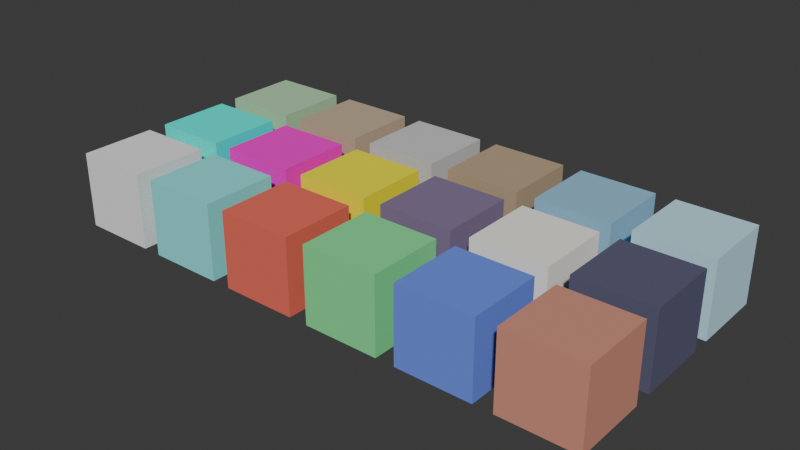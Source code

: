 # Source: color_palette.blend  (saved by Blender 5.1.29; exported with 4.5.12 LTS)
import bpy
from mathutils import Matrix  # noqa: F401  (used for matrix-valued properties, if any)

bpy.ops.wm.read_factory_settings(use_empty=True)
scene = bpy.context.scene
scene.name = 'Scene'

# ---- collections
col_collection = bpy.data.collections.new('Collection'); scene.collection.children.link(col_collection)
col_export = bpy.data.collections.new('Export'); scene.collection.children.link(col_export)
col_reference = bpy.data.collections.new('Reference'); scene.collection.children.link(col_reference)
col_reference.hide_render = True
col_armature = bpy.data.collections.new('Armature'); scene.collection.children.link(col_armature)
col_collision = bpy.data.collections.new('Collision'); scene.collection.children.link(col_collision)
col_lod = bpy.data.collections.new('LOD'); scene.collection.children.link(col_lod)

# ---- materials (node trees are filled in below, after node groups)
mat_palette_grass_green = bpy.data.materials.new('palette_Grass_Green')
mat_palette_dirt_brown = bpy.data.materials.new('palette_Dirt_Brown')
mat_palette_stone_grey = bpy.data.materials.new('palette_Stone_Grey')
mat_palette_wood_brown = bpy.data.materials.new('palette_Wood_Brown')
mat_palette_water_blue = bpy.data.materials.new('palette_Water_Blue')
mat_palette_sky_blue = bpy.data.materials.new('palette_Sky_Blue')
mat_palette_neon_cyan = bpy.data.materials.new('palette_Neon_Cyan')
mat_palette_neon_magenta = bpy.data.materials.new('palette_Neon_Magenta')
mat_palette_neon_yellow = bpy.data.materials.new('palette_Neon_Yellow')
mat_palette_shadow_purple = bpy.data.materials.new('palette_Shadow_Purple')
mat_palette_highlight_warm = bpy.data.materials.new('palette_Highlight_Warm')
mat_palette_ui_panel_dark = bpy.data.materials.new('palette_UI_Panel_Dark')
mat_palette_ui_text_light = bpy.data.materials.new('palette_UI_Text_Light')
mat_palette_player_cyan = bpy.data.materials.new('palette_Player_Cyan')
mat_palette_enemy_red = bpy.data.materials.new('palette_Enemy_Red')
mat_palette_enemy_green = bpy.data.materials.new('palette_Enemy_Green')
mat_palette_enemy_blue = bpy.data.materials.new('palette_Enemy_Blue')
mat_palette_roof_red = bpy.data.materials.new('palette_Roof_Red')

# ---- material node trees
mat_palette_grass_green.use_nodes = True; mat_palette_grass_green.node_tree.nodes.clear()
_N = mat_palette_grass_green.node_tree.nodes; _L = mat_palette_grass_green.node_tree.links
n0 = _N.new('ShaderNodeBsdfPrincipled'); n0.name = 'Principled BSDF'; n0.location = (-200, 100)
n0.inputs[0].default_value = (0.435, 0.686, 0.416, 1.0)
n0.inputs[2].default_value = 0.8
n1 = _N.new('ShaderNodeOutputMaterial'); n1.name = 'Material Output'; n1.location = (200, 100)
_L.new(n0.outputs[0], n1.inputs[0])
n1.is_active_output = True
mat_palette_dirt_brown.use_nodes = True; mat_palette_dirt_brown.node_tree.nodes.clear()
_N = mat_palette_dirt_brown.node_tree.nodes; _L = mat_palette_dirt_brown.node_tree.links
n0 = _N.new('ShaderNodeBsdfPrincipled'); n0.name = 'Principled BSDF'; n0.location = (-200, 100)
n0.inputs[0].default_value = (0.541, 0.416, 0.29, 1.0)
n0.inputs[2].default_value = 0.8
n1 = _N.new('ShaderNodeOutputMaterial'); n1.name = 'Material Output'; n1.location = (200, 100)
_L.new(n0.outputs[0], n1.inputs[0])
n1.is_active_output = True
mat_palette_stone_grey.use_nodes = True; mat_palette_stone_grey.node_tree.nodes.clear()
_N = mat_palette_stone_grey.node_tree.nodes; _L = mat_palette_stone_grey.node_tree.links
n0 = _N.new('ShaderNodeBsdfPrincipled'); n0.name = 'Principled BSDF'; n0.location = (-200, 100)
n0.inputs[0].default_value = (0.604, 0.604, 0.604, 1.0)
n0.inputs[2].default_value = 0.8
n1 = _N.new('ShaderNodeOutputMaterial'); n1.name = 'Material Output'; n1.location = (200, 100)
_L.new(n0.outputs[0], n1.inputs[0])
n1.is_active_output = True
mat_palette_wood_brown.use_nodes = True; mat_palette_wood_brown.node_tree.nodes.clear()
_N = mat_palette_wood_brown.node_tree.nodes; _L = mat_palette_wood_brown.node_tree.links
n0 = _N.new('ShaderNodeBsdfPrincipled'); n0.name = 'Principled BSDF'; n0.location = (-200, 100)
n0.inputs[0].default_value = (0.478, 0.353, 0.227, 1.0)
n0.inputs[2].default_value = 0.8
n1 = _N.new('ShaderNodeOutputMaterial'); n1.name = 'Material Output'; n1.location = (200, 100)
_L.new(n0.outputs[0], n1.inputs[0])
n1.is_active_output = True
mat_palette_water_blue.use_nodes = True; mat_palette_water_blue.node_tree.nodes.clear()
_N = mat_palette_water_blue.node_tree.nodes; _L = mat_palette_water_blue.node_tree.links
n0 = _N.new('ShaderNodeBsdfPrincipled'); n0.name = 'Principled BSDF'; n0.location = (-200, 100)
n0.inputs[0].default_value = (0.29, 0.541, 0.729, 1.0)
n0.inputs[2].default_value = 0.8
n1 = _N.new('ShaderNodeOutputMaterial'); n1.name = 'Material Output'; n1.location = (200, 100)
_L.new(n0.outputs[0], n1.inputs[0])
n1.is_active_output = True
mat_palette_sky_blue.use_nodes = True; mat_palette_sky_blue.node_tree.nodes.clear()
_N = mat_palette_sky_blue.node_tree.nodes; _L = mat_palette_sky_blue.node_tree.links
n0 = _N.new('ShaderNodeBsdfPrincipled'); n0.name = 'Principled BSDF'; n0.location = (-200, 100)
n0.inputs[0].default_value = (0.529, 0.808, 0.922, 1.0)
n0.inputs[2].default_value = 0.8
n1 = _N.new('ShaderNodeOutputMaterial'); n1.name = 'Material Output'; n1.location = (200, 100)
_L.new(n0.outputs[0], n1.inputs[0])
n1.is_active_output = True
mat_palette_neon_cyan.use_nodes = True; mat_palette_neon_cyan.node_tree.nodes.clear()
_N = mat_palette_neon_cyan.node_tree.nodes; _L = mat_palette_neon_cyan.node_tree.links
n0 = _N.new('ShaderNodeBsdfPrincipled'); n0.name = 'Principled BSDF'; n0.location = (-200, 100)
n0.inputs[0].default_value = (0.0, 1.0, 0.867, 1.0)
n0.inputs[2].default_value = 0.8
n1 = _N.new('ShaderNodeOutputMaterial'); n1.name = 'Material Output'; n1.location = (200, 100)
_L.new(n0.outputs[0], n1.inputs[0])
n1.is_active_output = True
mat_palette_neon_magenta.use_nodes = True; mat_palette_neon_magenta.node_tree.nodes.clear()
_N = mat_palette_neon_magenta.node_tree.nodes; _L = mat_palette_neon_magenta.node_tree.links
n0 = _N.new('ShaderNodeBsdfPrincipled'); n0.name = 'Principled BSDF'; n0.location = (-200, 100)
n0.inputs[0].default_value = (1.0, 0.0, 0.667, 1.0)
n0.inputs[2].default_value = 0.8
n1 = _N.new('ShaderNodeOutputMaterial'); n1.name = 'Material Output'; n1.location = (200, 100)
_L.new(n0.outputs[0], n1.inputs[0])
n1.is_active_output = True
mat_palette_neon_yellow.use_nodes = True; mat_palette_neon_yellow.node_tree.nodes.clear()
_N = mat_palette_neon_yellow.node_tree.nodes; _L = mat_palette_neon_yellow.node_tree.links
n0 = _N.new('ShaderNodeBsdfPrincipled'); n0.name = 'Principled BSDF'; n0.location = (-200, 100)
n0.inputs[0].default_value = (1.0, 0.898, 0.0, 1.0)
n0.inputs[2].default_value = 0.8
n1 = _N.new('ShaderNodeOutputMaterial'); n1.name = 'Material Output'; n1.location = (200, 100)
_L.new(n0.outputs[0], n1.inputs[0])
n1.is_active_output = True
mat_palette_shadow_purple.use_nodes = True; mat_palette_shadow_purple.node_tree.nodes.clear()
_N = mat_palette_shadow_purple.node_tree.nodes; _L = mat_palette_shadow_purple.node_tree.links
n0 = _N.new('ShaderNodeBsdfPrincipled'); n0.name = 'Principled BSDF'; n0.location = (-200, 100)
n0.inputs[0].default_value = (0.227, 0.165, 0.29, 1.0)
n0.inputs[2].default_value = 0.8
n1 = _N.new('ShaderNodeOutputMaterial'); n1.name = 'Material Output'; n1.location = (200, 100)
_L.new(n0.outputs[0], n1.inputs[0])
n1.is_active_output = True
mat_palette_highlight_warm.use_nodes = True; mat_palette_highlight_warm.node_tree.nodes.clear()
_N = mat_palette_highlight_warm.node_tree.nodes; _L = mat_palette_highlight_warm.node_tree.links
n0 = _N.new('ShaderNodeBsdfPrincipled'); n0.name = 'Principled BSDF'; n0.location = (-200, 100)
n0.inputs[0].default_value = (1.0, 0.957, 0.878, 1.0)
n0.inputs[2].default_value = 0.8
n1 = _N.new('ShaderNodeOutputMaterial'); n1.name = 'Material Output'; n1.location = (200, 100)
_L.new(n0.outputs[0], n1.inputs[0])
n1.is_active_output = True
mat_palette_ui_panel_dark.use_nodes = True; mat_palette_ui_panel_dark.node_tree.nodes.clear()
_N = mat_palette_ui_panel_dark.node_tree.nodes; _L = mat_palette_ui_panel_dark.node_tree.links
n0 = _N.new('ShaderNodeBsdfPrincipled'); n0.name = 'Principled BSDF'; n0.location = (-200, 100)
n0.inputs[0].default_value = (0.102, 0.102, 0.18, 1.0)
n0.inputs[2].default_value = 0.8
n1 = _N.new('ShaderNodeOutputMaterial'); n1.name = 'Material Output'; n1.location = (200, 100)
_L.new(n0.outputs[0], n1.inputs[0])
n1.is_active_output = True
mat_palette_ui_text_light.use_nodes = True; mat_palette_ui_text_light.node_tree.nodes.clear()
_N = mat_palette_ui_text_light.node_tree.nodes; _L = mat_palette_ui_text_light.node_tree.links
n0 = _N.new('ShaderNodeBsdfPrincipled'); n0.name = 'Principled BSDF'; n0.location = (-200, 100)
n0.inputs[0].default_value = (0.878, 0.878, 0.878, 1.0)
n0.inputs[2].default_value = 0.8
n1 = _N.new('ShaderNodeOutputMaterial'); n1.name = 'Material Output'; n1.location = (200, 100)
_L.new(n0.outputs[0], n1.inputs[0])
n1.is_active_output = True
mat_palette_player_cyan.use_nodes = True; mat_palette_player_cyan.node_tree.nodes.clear()
_N = mat_palette_player_cyan.node_tree.nodes; _L = mat_palette_player_cyan.node_tree.links
n0 = _N.new('ShaderNodeBsdfPrincipled'); n0.name = 'Principled BSDF'; n0.location = (-200, 100)
n0.inputs[0].default_value = (0.25, 0.85, 0.82, 1.0)
n0.inputs[2].default_value = 0.8
n1 = _N.new('ShaderNodeOutputMaterial'); n1.name = 'Material Output'; n1.location = (200, 100)
_L.new(n0.outputs[0], n1.inputs[0])
n1.is_active_output = True
mat_palette_enemy_red.use_nodes = True; mat_palette_enemy_red.node_tree.nodes.clear()
_N = mat_palette_enemy_red.node_tree.nodes; _L = mat_palette_enemy_red.node_tree.links
n0 = _N.new('ShaderNodeBsdfPrincipled'); n0.name = 'Principled BSDF'; n0.location = (-200, 100)
n0.inputs[0].default_value = (0.85, 0.15, 0.1, 1.0)
n0.inputs[2].default_value = 0.8
n1 = _N.new('ShaderNodeOutputMaterial'); n1.name = 'Material Output'; n1.location = (200, 100)
_L.new(n0.outputs[0], n1.inputs[0])
n1.is_active_output = True
mat_palette_enemy_green.use_nodes = True; mat_palette_enemy_green.node_tree.nodes.clear()
_N = mat_palette_enemy_green.node_tree.nodes; _L = mat_palette_enemy_green.node_tree.links
n0 = _N.new('ShaderNodeBsdfPrincipled'); n0.name = 'Principled BSDF'; n0.location = (-200, 100)
n0.inputs[0].default_value = (0.2, 0.8, 0.3, 1.0)
n0.inputs[2].default_value = 0.8
n1 = _N.new('ShaderNodeOutputMaterial'); n1.name = 'Material Output'; n1.location = (200, 100)
_L.new(n0.outputs[0], n1.inputs[0])
n1.is_active_output = True
mat_palette_enemy_blue.use_nodes = True; mat_palette_enemy_blue.node_tree.nodes.clear()
_N = mat_palette_enemy_blue.node_tree.nodes; _L = mat_palette_enemy_blue.node_tree.links
n0 = _N.new('ShaderNodeBsdfPrincipled'); n0.name = 'Principled BSDF'; n0.location = (-200, 100)
n0.inputs[0].default_value = (0.15, 0.25, 0.85, 1.0)
n0.inputs[2].default_value = 0.8
n1 = _N.new('ShaderNodeOutputMaterial'); n1.name = 'Material Output'; n1.location = (200, 100)
_L.new(n0.outputs[0], n1.inputs[0])
n1.is_active_output = True
mat_palette_roof_red.use_nodes = True; mat_palette_roof_red.node_tree.nodes.clear()
_N = mat_palette_roof_red.node_tree.nodes; _L = mat_palette_roof_red.node_tree.links
n0 = _N.new('ShaderNodeBsdfPrincipled'); n0.name = 'Principled BSDF'; n0.location = (-200, 100)
n0.inputs[0].default_value = (0.65, 0.28, 0.2, 1.0)
n0.inputs[2].default_value = 0.8
n1 = _N.new('ShaderNodeOutputMaterial'); n1.name = 'Material Output'; n1.location = (200, 100)
_L.new(n0.outputs[0], n1.inputs[0])
n1.is_active_output = True

# ---- world
world_world = bpy.data.worlds.new('World'); scene.world = world_world
world_world.use_nodes = True; world_world.node_tree.nodes.clear()
_N = world_world.node_tree.nodes; _L = world_world.node_tree.links
n0 = _N.new('ShaderNodeOutputWorld'); n0.name = 'World Output'; n0.location = (200, 100)
n1 = _N.new('ShaderNodeBackground'); n1.name = 'Background'; n1.location = (-200, 100)
n1.inputs[0].default_value = (0.05088, 0.05088, 0.05088, 1.0)
_L.new(n1.outputs[0], n0.inputs[0])
n0.is_active_output = True
world_world.color = (0.05088, 0.05088, 0.05088)
world_world.sun_shadow_jitter_overblur = 0.0

# ---- meshes
me_cube_093 = bpy.data.meshes.new('Cube.093')
me_cube_093.from_pydata([(-0.4, -0.4, -0.4), (-0.4, -0.4, 0.4), (-0.4, 0.4, -0.4), (-0.4, 0.4, 0.4), (0.4, -0.4, -0.4), (0.4, -0.4, 0.4), (0.4, 0.4, -0.4), (0.4, 0.4, 0.4)], [], [(0, 1, 3, 2), (2, 3, 7, 6), (6, 7, 5, 4), (4, 5, 1, 0), (2, 6, 4, 0), (7, 3, 1, 5)])
_uv = me_cube_093.uv_layers.new(name='UVMap')
_uv.uv.foreach_set('vector', [0.375, 0.0, 0.625, 0.0, 0.625, 0.25, 0.375, 0.25, 0.375, 0.25, 0.625, 0.25, 0.625, 0.5, 0.375, 0.5, 0.375, 0.5, 0.625, 0.5, 0.625, 0.75, 0.375, 0.75, 0.375, 0.75, 0.625, 0.75, 0.625, 1.0, 0.375, 1.0, 0.125, 0.5, 0.375, 0.5, 0.375, 0.75, 0.125, 0.75, 0.625, 0.5, 0.875, 0.5, 0.875, 0.75, 0.625, 0.75])
me_cube_093.materials.append(mat_palette_grass_green)
me_cube_093.update()
me_cube_094 = bpy.data.meshes.new('Cube.094')
me_cube_094.from_pydata([(-0.4, -0.4, -0.4), (-0.4, -0.4, 0.4), (-0.4, 0.4, -0.4), (-0.4, 0.4, 0.4), (0.4, -0.4, -0.4), (0.4, -0.4, 0.4), (0.4, 0.4, -0.4), (0.4, 0.4, 0.4)], [], [(0, 1, 3, 2), (2, 3, 7, 6), (6, 7, 5, 4), (4, 5, 1, 0), (2, 6, 4, 0), (7, 3, 1, 5)])
_uv = me_cube_094.uv_layers.new(name='UVMap')
_uv.uv.foreach_set('vector', [0.375, 0.0, 0.625, 0.0, 0.625, 0.25, 0.375, 0.25, 0.375, 0.25, 0.625, 0.25, 0.625, 0.5, 0.375, 0.5, 0.375, 0.5, 0.625, 0.5, 0.625, 0.75, 0.375, 0.75, 0.375, 0.75, 0.625, 0.75, 0.625, 1.0, 0.375, 1.0, 0.125, 0.5, 0.375, 0.5, 0.375, 0.75, 0.125, 0.75, 0.625, 0.5, 0.875, 0.5, 0.875, 0.75, 0.625, 0.75])
me_cube_094.materials.append(mat_palette_dirt_brown)
me_cube_094.update()
me_cube_095 = bpy.data.meshes.new('Cube.095')
me_cube_095.from_pydata([(-0.4, -0.4, -0.4), (-0.4, -0.4, 0.4), (-0.4, 0.4, -0.4), (-0.4, 0.4, 0.4), (0.4, -0.4, -0.4), (0.4, -0.4, 0.4), (0.4, 0.4, -0.4), (0.4, 0.4, 0.4)], [], [(0, 1, 3, 2), (2, 3, 7, 6), (6, 7, 5, 4), (4, 5, 1, 0), (2, 6, 4, 0), (7, 3, 1, 5)])
_uv = me_cube_095.uv_layers.new(name='UVMap')
_uv.uv.foreach_set('vector', [0.375, 0.0, 0.625, 0.0, 0.625, 0.25, 0.375, 0.25, 0.375, 0.25, 0.625, 0.25, 0.625, 0.5, 0.375, 0.5, 0.375, 0.5, 0.625, 0.5, 0.625, 0.75, 0.375, 0.75, 0.375, 0.75, 0.625, 0.75, 0.625, 1.0, 0.375, 1.0, 0.125, 0.5, 0.375, 0.5, 0.375, 0.75, 0.125, 0.75, 0.625, 0.5, 0.875, 0.5, 0.875, 0.75, 0.625, 0.75])
me_cube_095.materials.append(mat_palette_stone_grey)
me_cube_095.update()
me_cube_096 = bpy.data.meshes.new('Cube.096')
me_cube_096.from_pydata([(-0.4, -0.4, -0.4), (-0.4, -0.4, 0.4), (-0.4, 0.4, -0.4), (-0.4, 0.4, 0.4), (0.4, -0.4, -0.4), (0.4, -0.4, 0.4), (0.4, 0.4, -0.4), (0.4, 0.4, 0.4)], [], [(0, 1, 3, 2), (2, 3, 7, 6), (6, 7, 5, 4), (4, 5, 1, 0), (2, 6, 4, 0), (7, 3, 1, 5)])
_uv = me_cube_096.uv_layers.new(name='UVMap')
_uv.uv.foreach_set('vector', [0.375, 0.0, 0.625, 0.0, 0.625, 0.25, 0.375, 0.25, 0.375, 0.25, 0.625, 0.25, 0.625, 0.5, 0.375, 0.5, 0.375, 0.5, 0.625, 0.5, 0.625, 0.75, 0.375, 0.75, 0.375, 0.75, 0.625, 0.75, 0.625, 1.0, 0.375, 1.0, 0.125, 0.5, 0.375, 0.5, 0.375, 0.75, 0.125, 0.75, 0.625, 0.5, 0.875, 0.5, 0.875, 0.75, 0.625, 0.75])
me_cube_096.materials.append(mat_palette_wood_brown)
me_cube_096.update()
me_cube_097 = bpy.data.meshes.new('Cube.097')
me_cube_097.from_pydata([(-0.4, -0.4, -0.4), (-0.4, -0.4, 0.4), (-0.4, 0.4, -0.4), (-0.4, 0.4, 0.4), (0.4, -0.4, -0.4), (0.4, -0.4, 0.4), (0.4, 0.4, -0.4), (0.4, 0.4, 0.4)], [], [(0, 1, 3, 2), (2, 3, 7, 6), (6, 7, 5, 4), (4, 5, 1, 0), (2, 6, 4, 0), (7, 3, 1, 5)])
_uv = me_cube_097.uv_layers.new(name='UVMap')
_uv.uv.foreach_set('vector', [0.375, 0.0, 0.625, 0.0, 0.625, 0.25, 0.375, 0.25, 0.375, 0.25, 0.625, 0.25, 0.625, 0.5, 0.375, 0.5, 0.375, 0.5, 0.625, 0.5, 0.625, 0.75, 0.375, 0.75, 0.375, 0.75, 0.625, 0.75, 0.625, 1.0, 0.375, 1.0, 0.125, 0.5, 0.375, 0.5, 0.375, 0.75, 0.125, 0.75, 0.625, 0.5, 0.875, 0.5, 0.875, 0.75, 0.625, 0.75])
me_cube_097.materials.append(mat_palette_water_blue)
me_cube_097.update()
me_cube_098 = bpy.data.meshes.new('Cube.098')
me_cube_098.from_pydata([(-0.4, -0.4, -0.4), (-0.4, -0.4, 0.4), (-0.4, 0.4, -0.4), (-0.4, 0.4, 0.4), (0.4, -0.4, -0.4), (0.4, -0.4, 0.4), (0.4, 0.4, -0.4), (0.4, 0.4, 0.4)], [], [(0, 1, 3, 2), (2, 3, 7, 6), (6, 7, 5, 4), (4, 5, 1, 0), (2, 6, 4, 0), (7, 3, 1, 5)])
_uv = me_cube_098.uv_layers.new(name='UVMap')
_uv.uv.foreach_set('vector', [0.375, 0.0, 0.625, 0.0, 0.625, 0.25, 0.375, 0.25, 0.375, 0.25, 0.625, 0.25, 0.625, 0.5, 0.375, 0.5, 0.375, 0.5, 0.625, 0.5, 0.625, 0.75, 0.375, 0.75, 0.375, 0.75, 0.625, 0.75, 0.625, 1.0, 0.375, 1.0, 0.125, 0.5, 0.375, 0.5, 0.375, 0.75, 0.125, 0.75, 0.625, 0.5, 0.875, 0.5, 0.875, 0.75, 0.625, 0.75])
me_cube_098.materials.append(mat_palette_sky_blue)
me_cube_098.update()
me_cube_099 = bpy.data.meshes.new('Cube.099')
me_cube_099.from_pydata([(-0.4, -0.4, -0.4), (-0.4, -0.4, 0.4), (-0.4, 0.4, -0.4), (-0.4, 0.4, 0.4), (0.4, -0.4, -0.4), (0.4, -0.4, 0.4), (0.4, 0.4, -0.4), (0.4, 0.4, 0.4)], [], [(0, 1, 3, 2), (2, 3, 7, 6), (6, 7, 5, 4), (4, 5, 1, 0), (2, 6, 4, 0), (7, 3, 1, 5)])
_uv = me_cube_099.uv_layers.new(name='UVMap')
_uv.uv.foreach_set('vector', [0.375, 0.0, 0.625, 0.0, 0.625, 0.25, 0.375, 0.25, 0.375, 0.25, 0.625, 0.25, 0.625, 0.5, 0.375, 0.5, 0.375, 0.5, 0.625, 0.5, 0.625, 0.75, 0.375, 0.75, 0.375, 0.75, 0.625, 0.75, 0.625, 1.0, 0.375, 1.0, 0.125, 0.5, 0.375, 0.5, 0.375, 0.75, 0.125, 0.75, 0.625, 0.5, 0.875, 0.5, 0.875, 0.75, 0.625, 0.75])
me_cube_099.materials.append(mat_palette_neon_cyan)
me_cube_099.update()
me_cube_100 = bpy.data.meshes.new('Cube.100')
me_cube_100.from_pydata([(-0.4, -0.4, -0.4), (-0.4, -0.4, 0.4), (-0.4, 0.4, -0.4), (-0.4, 0.4, 0.4), (0.4, -0.4, -0.4), (0.4, -0.4, 0.4), (0.4, 0.4, -0.4), (0.4, 0.4, 0.4)], [], [(0, 1, 3, 2), (2, 3, 7, 6), (6, 7, 5, 4), (4, 5, 1, 0), (2, 6, 4, 0), (7, 3, 1, 5)])
_uv = me_cube_100.uv_layers.new(name='UVMap')
_uv.uv.foreach_set('vector', [0.375, 0.0, 0.625, 0.0, 0.625, 0.25, 0.375, 0.25, 0.375, 0.25, 0.625, 0.25, 0.625, 0.5, 0.375, 0.5, 0.375, 0.5, 0.625, 0.5, 0.625, 0.75, 0.375, 0.75, 0.375, 0.75, 0.625, 0.75, 0.625, 1.0, 0.375, 1.0, 0.125, 0.5, 0.375, 0.5, 0.375, 0.75, 0.125, 0.75, 0.625, 0.5, 0.875, 0.5, 0.875, 0.75, 0.625, 0.75])
me_cube_100.materials.append(mat_palette_neon_magenta)
me_cube_100.update()
me_cube_101 = bpy.data.meshes.new('Cube.101')
me_cube_101.from_pydata([(-0.4, -0.4, -0.4), (-0.4, -0.4, 0.4), (-0.4, 0.4, -0.4), (-0.4, 0.4, 0.4), (0.4, -0.4, -0.4), (0.4, -0.4, 0.4), (0.4, 0.4, -0.4), (0.4, 0.4, 0.4)], [], [(0, 1, 3, 2), (2, 3, 7, 6), (6, 7, 5, 4), (4, 5, 1, 0), (2, 6, 4, 0), (7, 3, 1, 5)])
_uv = me_cube_101.uv_layers.new(name='UVMap')
_uv.uv.foreach_set('vector', [0.375, 0.0, 0.625, 0.0, 0.625, 0.25, 0.375, 0.25, 0.375, 0.25, 0.625, 0.25, 0.625, 0.5, 0.375, 0.5, 0.375, 0.5, 0.625, 0.5, 0.625, 0.75, 0.375, 0.75, 0.375, 0.75, 0.625, 0.75, 0.625, 1.0, 0.375, 1.0, 0.125, 0.5, 0.375, 0.5, 0.375, 0.75, 0.125, 0.75, 0.625, 0.5, 0.875, 0.5, 0.875, 0.75, 0.625, 0.75])
me_cube_101.materials.append(mat_palette_neon_yellow)
me_cube_101.update()
me_cube_102 = bpy.data.meshes.new('Cube.102')
me_cube_102.from_pydata([(-0.4, -0.4, -0.4), (-0.4, -0.4, 0.4), (-0.4, 0.4, -0.4), (-0.4, 0.4, 0.4), (0.4, -0.4, -0.4), (0.4, -0.4, 0.4), (0.4, 0.4, -0.4), (0.4, 0.4, 0.4)], [], [(0, 1, 3, 2), (2, 3, 7, 6), (6, 7, 5, 4), (4, 5, 1, 0), (2, 6, 4, 0), (7, 3, 1, 5)])
_uv = me_cube_102.uv_layers.new(name='UVMap')
_uv.uv.foreach_set('vector', [0.375, 0.0, 0.625, 0.0, 0.625, 0.25, 0.375, 0.25, 0.375, 0.25, 0.625, 0.25, 0.625, 0.5, 0.375, 0.5, 0.375, 0.5, 0.625, 0.5, 0.625, 0.75, 0.375, 0.75, 0.375, 0.75, 0.625, 0.75, 0.625, 1.0, 0.375, 1.0, 0.125, 0.5, 0.375, 0.5, 0.375, 0.75, 0.125, 0.75, 0.625, 0.5, 0.875, 0.5, 0.875, 0.75, 0.625, 0.75])
me_cube_102.materials.append(mat_palette_shadow_purple)
me_cube_102.update()
me_cube_103 = bpy.data.meshes.new('Cube.103')
me_cube_103.from_pydata([(-0.4, -0.4, -0.4), (-0.4, -0.4, 0.4), (-0.4, 0.4, -0.4), (-0.4, 0.4, 0.4), (0.4, -0.4, -0.4), (0.4, -0.4, 0.4), (0.4, 0.4, -0.4), (0.4, 0.4, 0.4)], [], [(0, 1, 3, 2), (2, 3, 7, 6), (6, 7, 5, 4), (4, 5, 1, 0), (2, 6, 4, 0), (7, 3, 1, 5)])
_uv = me_cube_103.uv_layers.new(name='UVMap')
_uv.uv.foreach_set('vector', [0.375, 0.0, 0.625, 0.0, 0.625, 0.25, 0.375, 0.25, 0.375, 0.25, 0.625, 0.25, 0.625, 0.5, 0.375, 0.5, 0.375, 0.5, 0.625, 0.5, 0.625, 0.75, 0.375, 0.75, 0.375, 0.75, 0.625, 0.75, 0.625, 1.0, 0.375, 1.0, 0.125, 0.5, 0.375, 0.5, 0.375, 0.75, 0.125, 0.75, 0.625, 0.5, 0.875, 0.5, 0.875, 0.75, 0.625, 0.75])
me_cube_103.materials.append(mat_palette_highlight_warm)
me_cube_103.update()
me_cube_104 = bpy.data.meshes.new('Cube.104')
me_cube_104.from_pydata([(-0.4, -0.4, -0.4), (-0.4, -0.4, 0.4), (-0.4, 0.4, -0.4), (-0.4, 0.4, 0.4), (0.4, -0.4, -0.4), (0.4, -0.4, 0.4), (0.4, 0.4, -0.4), (0.4, 0.4, 0.4)], [], [(0, 1, 3, 2), (2, 3, 7, 6), (6, 7, 5, 4), (4, 5, 1, 0), (2, 6, 4, 0), (7, 3, 1, 5)])
_uv = me_cube_104.uv_layers.new(name='UVMap')
_uv.uv.foreach_set('vector', [0.375, 0.0, 0.625, 0.0, 0.625, 0.25, 0.375, 0.25, 0.375, 0.25, 0.625, 0.25, 0.625, 0.5, 0.375, 0.5, 0.375, 0.5, 0.625, 0.5, 0.625, 0.75, 0.375, 0.75, 0.375, 0.75, 0.625, 0.75, 0.625, 1.0, 0.375, 1.0, 0.125, 0.5, 0.375, 0.5, 0.375, 0.75, 0.125, 0.75, 0.625, 0.5, 0.875, 0.5, 0.875, 0.75, 0.625, 0.75])
me_cube_104.materials.append(mat_palette_ui_panel_dark)
me_cube_104.update()
me_cube_105 = bpy.data.meshes.new('Cube.105')
me_cube_105.from_pydata([(-0.4, -0.4, -0.4), (-0.4, -0.4, 0.4), (-0.4, 0.4, -0.4), (-0.4, 0.4, 0.4), (0.4, -0.4, -0.4), (0.4, -0.4, 0.4), (0.4, 0.4, -0.4), (0.4, 0.4, 0.4)], [], [(0, 1, 3, 2), (2, 3, 7, 6), (6, 7, 5, 4), (4, 5, 1, 0), (2, 6, 4, 0), (7, 3, 1, 5)])
_uv = me_cube_105.uv_layers.new(name='UVMap')
_uv.uv.foreach_set('vector', [0.375, 0.0, 0.625, 0.0, 0.625, 0.25, 0.375, 0.25, 0.375, 0.25, 0.625, 0.25, 0.625, 0.5, 0.375, 0.5, 0.375, 0.5, 0.625, 0.5, 0.625, 0.75, 0.375, 0.75, 0.375, 0.75, 0.625, 0.75, 0.625, 1.0, 0.375, 1.0, 0.125, 0.5, 0.375, 0.5, 0.375, 0.75, 0.125, 0.75, 0.625, 0.5, 0.875, 0.5, 0.875, 0.75, 0.625, 0.75])
me_cube_105.materials.append(mat_palette_ui_text_light)
me_cube_105.update()
me_cube_106 = bpy.data.meshes.new('Cube.106')
me_cube_106.from_pydata([(-0.4, -0.4, -0.4), (-0.4, -0.4, 0.4), (-0.4, 0.4, -0.4), (-0.4, 0.4, 0.4), (0.4, -0.4, -0.4), (0.4, -0.4, 0.4), (0.4, 0.4, -0.4), (0.4, 0.4, 0.4)], [], [(0, 1, 3, 2), (2, 3, 7, 6), (6, 7, 5, 4), (4, 5, 1, 0), (2, 6, 4, 0), (7, 3, 1, 5)])
_uv = me_cube_106.uv_layers.new(name='UVMap')
_uv.uv.foreach_set('vector', [0.375, 0.0, 0.625, 0.0, 0.625, 0.25, 0.375, 0.25, 0.375, 0.25, 0.625, 0.25, 0.625, 0.5, 0.375, 0.5, 0.375, 0.5, 0.625, 0.5, 0.625, 0.75, 0.375, 0.75, 0.375, 0.75, 0.625, 0.75, 0.625, 1.0, 0.375, 1.0, 0.125, 0.5, 0.375, 0.5, 0.375, 0.75, 0.125, 0.75, 0.625, 0.5, 0.875, 0.5, 0.875, 0.75, 0.625, 0.75])
me_cube_106.materials.append(mat_palette_player_cyan)
me_cube_106.update()
me_cube_107 = bpy.data.meshes.new('Cube.107')
me_cube_107.from_pydata([(-0.4, -0.4, -0.4), (-0.4, -0.4, 0.4), (-0.4, 0.4, -0.4), (-0.4, 0.4, 0.4), (0.4, -0.4, -0.4), (0.4, -0.4, 0.4), (0.4, 0.4, -0.4), (0.4, 0.4, 0.4)], [], [(0, 1, 3, 2), (2, 3, 7, 6), (6, 7, 5, 4), (4, 5, 1, 0), (2, 6, 4, 0), (7, 3, 1, 5)])
_uv = me_cube_107.uv_layers.new(name='UVMap')
_uv.uv.foreach_set('vector', [0.375, 0.0, 0.625, 0.0, 0.625, 0.25, 0.375, 0.25, 0.375, 0.25, 0.625, 0.25, 0.625, 0.5, 0.375, 0.5, 0.375, 0.5, 0.625, 0.5, 0.625, 0.75, 0.375, 0.75, 0.375, 0.75, 0.625, 0.75, 0.625, 1.0, 0.375, 1.0, 0.125, 0.5, 0.375, 0.5, 0.375, 0.75, 0.125, 0.75, 0.625, 0.5, 0.875, 0.5, 0.875, 0.75, 0.625, 0.75])
me_cube_107.materials.append(mat_palette_enemy_red)
me_cube_107.update()
me_cube_108 = bpy.data.meshes.new('Cube.108')
me_cube_108.from_pydata([(-0.4, -0.4, -0.4), (-0.4, -0.4, 0.4), (-0.4, 0.4, -0.4), (-0.4, 0.4, 0.4), (0.4, -0.4, -0.4), (0.4, -0.4, 0.4), (0.4, 0.4, -0.4), (0.4, 0.4, 0.4)], [], [(0, 1, 3, 2), (2, 3, 7, 6), (6, 7, 5, 4), (4, 5, 1, 0), (2, 6, 4, 0), (7, 3, 1, 5)])
_uv = me_cube_108.uv_layers.new(name='UVMap')
_uv.uv.foreach_set('vector', [0.375, 0.0, 0.625, 0.0, 0.625, 0.25, 0.375, 0.25, 0.375, 0.25, 0.625, 0.25, 0.625, 0.5, 0.375, 0.5, 0.375, 0.5, 0.625, 0.5, 0.625, 0.75, 0.375, 0.75, 0.375, 0.75, 0.625, 0.75, 0.625, 1.0, 0.375, 1.0, 0.125, 0.5, 0.375, 0.5, 0.375, 0.75, 0.125, 0.75, 0.625, 0.5, 0.875, 0.5, 0.875, 0.75, 0.625, 0.75])
me_cube_108.materials.append(mat_palette_enemy_green)
me_cube_108.update()
me_cube_109 = bpy.data.meshes.new('Cube.109')
me_cube_109.from_pydata([(-0.4, -0.4, -0.4), (-0.4, -0.4, 0.4), (-0.4, 0.4, -0.4), (-0.4, 0.4, 0.4), (0.4, -0.4, -0.4), (0.4, -0.4, 0.4), (0.4, 0.4, -0.4), (0.4, 0.4, 0.4)], [], [(0, 1, 3, 2), (2, 3, 7, 6), (6, 7, 5, 4), (4, 5, 1, 0), (2, 6, 4, 0), (7, 3, 1, 5)])
_uv = me_cube_109.uv_layers.new(name='UVMap')
_uv.uv.foreach_set('vector', [0.375, 0.0, 0.625, 0.0, 0.625, 0.25, 0.375, 0.25, 0.375, 0.25, 0.625, 0.25, 0.625, 0.5, 0.375, 0.5, 0.375, 0.5, 0.625, 0.5, 0.625, 0.75, 0.375, 0.75, 0.375, 0.75, 0.625, 0.75, 0.625, 1.0, 0.375, 1.0, 0.125, 0.5, 0.375, 0.5, 0.375, 0.75, 0.125, 0.75, 0.625, 0.5, 0.875, 0.5, 0.875, 0.75, 0.625, 0.75])
me_cube_109.materials.append(mat_palette_enemy_blue)
me_cube_109.update()
me_cube_110 = bpy.data.meshes.new('Cube.110')
me_cube_110.from_pydata([(-0.4, -0.4, -0.4), (-0.4, -0.4, 0.4), (-0.4, 0.4, -0.4), (-0.4, 0.4, 0.4), (0.4, -0.4, -0.4), (0.4, -0.4, 0.4), (0.4, 0.4, -0.4), (0.4, 0.4, 0.4)], [], [(0, 1, 3, 2), (2, 3, 7, 6), (6, 7, 5, 4), (4, 5, 1, 0), (2, 6, 4, 0), (7, 3, 1, 5)])
_uv = me_cube_110.uv_layers.new(name='UVMap')
_uv.uv.foreach_set('vector', [0.375, 0.0, 0.625, 0.0, 0.625, 0.25, 0.375, 0.25, 0.375, 0.25, 0.625, 0.25, 0.625, 0.5, 0.375, 0.5, 0.375, 0.5, 0.625, 0.5, 0.625, 0.75, 0.375, 0.75, 0.375, 0.75, 0.625, 0.75, 0.625, 1.0, 0.375, 1.0, 0.125, 0.5, 0.375, 0.5, 0.375, 0.75, 0.125, 0.75, 0.625, 0.5, 0.875, 0.5, 0.875, 0.75, 0.625, 0.75])
me_cube_110.materials.append(mat_palette_roof_red)
me_cube_110.update()

# ---- objects
ob_swatch_grass_green = bpy.data.objects.new('SWATCH_Grass_Green', me_cube_093)
ob_swatch_dirt_brown = bpy.data.objects.new('SWATCH_Dirt_Brown', me_cube_094)
ob_swatch_stone_grey = bpy.data.objects.new('SWATCH_Stone_Grey', me_cube_095)
ob_swatch_wood_brown = bpy.data.objects.new('SWATCH_Wood_Brown', me_cube_096)
ob_swatch_water_blue = bpy.data.objects.new('SWATCH_Water_Blue', me_cube_097)
ob_swatch_sky_blue = bpy.data.objects.new('SWATCH_Sky_Blue', me_cube_098)
ob_swatch_neon_cyan = bpy.data.objects.new('SWATCH_Neon_Cyan', me_cube_099)
ob_swatch_neon_magenta = bpy.data.objects.new('SWATCH_Neon_Magenta', me_cube_100)
ob_swatch_neon_yellow = bpy.data.objects.new('SWATCH_Neon_Yellow', me_cube_101)
ob_swatch_shadow_purple = bpy.data.objects.new('SWATCH_Shadow_Purple', me_cube_102)
ob_swatch_highlight_warm = bpy.data.objects.new('SWATCH_Highlight_Warm', me_cube_103)
ob_swatch_ui_panel_dark = bpy.data.objects.new('SWATCH_UI_Panel_Dark', me_cube_104)
ob_swatch_ui_text_light = bpy.data.objects.new('SWATCH_UI_Text_Light', me_cube_105)
ob_swatch_player_cyan = bpy.data.objects.new('SWATCH_Player_Cyan', me_cube_106)
ob_swatch_enemy_red = bpy.data.objects.new('SWATCH_Enemy_Red', me_cube_107)
ob_swatch_enemy_green = bpy.data.objects.new('SWATCH_Enemy_Green', me_cube_108)
ob_swatch_enemy_blue = bpy.data.objects.new('SWATCH_Enemy_Blue', me_cube_109)
ob_swatch_roof_red = bpy.data.objects.new('SWATCH_Roof_Red', me_cube_110)

# ---- transforms, parenting, visibility, modifiers, constraints
ob_swatch_grass_green.location = (0.0, 0.0, 0.4)
ob_swatch_dirt_brown.location = (1.0, 0.0, 0.4)
ob_swatch_stone_grey.location = (2.0, 0.0, 0.4)
ob_swatch_wood_brown.location = (3.0, 0.0, 0.4)
ob_swatch_water_blue.location = (4.0, 0.0, 0.4)
ob_swatch_sky_blue.location = (5.0, 0.0, 0.4)
ob_swatch_neon_cyan.location = (0.0, -1.0, 0.4)
ob_swatch_neon_magenta.location = (1.0, -1.0, 0.4)
ob_swatch_neon_yellow.location = (2.0, -1.0, 0.4)
ob_swatch_shadow_purple.location = (3.0, -1.0, 0.4)
ob_swatch_highlight_warm.location = (4.0, -1.0, 0.4)
ob_swatch_ui_panel_dark.location = (5.0, -1.0, 0.4)
ob_swatch_ui_text_light.location = (0.0, -2.0, 0.4)
ob_swatch_player_cyan.location = (1.0, -2.0, 0.4)
ob_swatch_enemy_red.location = (2.0, -2.0, 0.4)
ob_swatch_enemy_green.location = (3.0, -2.0, 0.4)
ob_swatch_enemy_blue.location = (4.0, -2.0, 0.4)
ob_swatch_roof_red.location = (5.0, -2.0, 0.4)

# ---- collection membership
col_collection.objects.link(ob_swatch_grass_green)
col_collection.objects.link(ob_swatch_dirt_brown)
col_collection.objects.link(ob_swatch_stone_grey)
col_collection.objects.link(ob_swatch_wood_brown)
col_collection.objects.link(ob_swatch_water_blue)
col_collection.objects.link(ob_swatch_sky_blue)
col_collection.objects.link(ob_swatch_neon_cyan)
col_collection.objects.link(ob_swatch_neon_magenta)
col_collection.objects.link(ob_swatch_neon_yellow)
col_collection.objects.link(ob_swatch_shadow_purple)
col_collection.objects.link(ob_swatch_highlight_warm)
col_collection.objects.link(ob_swatch_ui_panel_dark)
col_collection.objects.link(ob_swatch_ui_text_light)
col_collection.objects.link(ob_swatch_player_cyan)
col_collection.objects.link(ob_swatch_enemy_red)
col_collection.objects.link(ob_swatch_enemy_green)
col_collection.objects.link(ob_swatch_enemy_blue)
col_collection.objects.link(ob_swatch_roof_red)

# ---- scene / render settings (as saved in the file)
scene.frame_start = 1; scene.frame_end = 250; scene.frame_set(1)
scene.render.engine = 'BLENDER_EEVEE_NEXT'
scene.render.bake_bias = 0.0
scene.render.bake_samples = 0
scene.cycles.sampling_pattern = 'TABULATED_SOBOL'
scene.eevee.use_volume_custom_range = False
bpy.context.view_layer.update()

# ---- added for rendering (the .blend has no active camera and no usable light): camera, sun
cam_auto = bpy.data.cameras.new('AutoCamera')
cam_auto.lens = 50.0
cam_auto.sensor_width = 36.0
cam_auto.clip_end = 1000.0
ob_auto_camera = bpy.data.objects.new('AutoCamera', cam_auto)
scene.collection.objects.link(ob_auto_camera)
ob_auto_camera.location = (8.5047, -8.20564, 5.20376)
ob_auto_camera.rotation_euler = (1.09748, -7.21219e-08, 0.694738)
scene.camera = ob_auto_camera
light_auto_sun = bpy.data.lights.new('AutoSun', 'SUN')
light_auto_sun.energy = 3.0
light_auto_sun.angle = 0.0523599
ob_auto_sun = bpy.data.objects.new('AutoSun', light_auto_sun)
scene.collection.objects.link(ob_auto_sun)
ob_auto_sun.rotation_euler = (0.872665, 0.174533, 0.523599)
bpy.context.view_layer.update()
